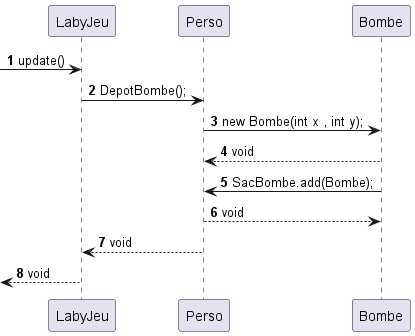

The diagram above was rendered by PlantUML. Its source (embedded in the PNG):
@startuml
'https://plantuml.com/sequence-diagram

autonumber

[-> LabyJeu: update()
LabyJeu -> Perso: DepotBombe();
Perso -> Bombe: new Bombe(int x , int y);
Bombe --> Perso : void
Bombe -> Perso : SacBombe.add(Bombe);
Perso --> Bombe : void
Perso --> LabyJeu : void
LabyJeu -->[ : void

@enduml